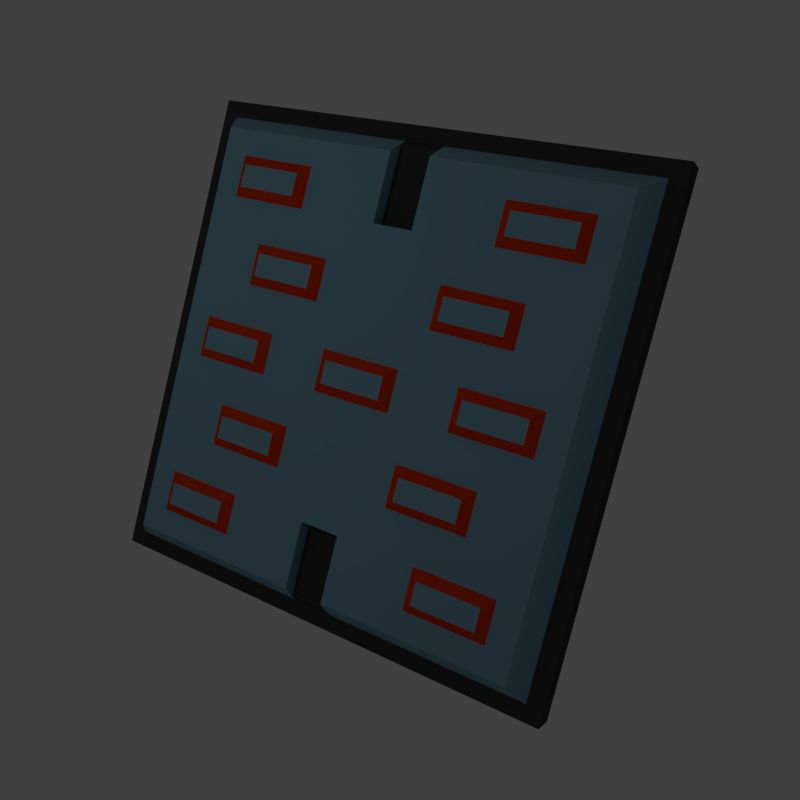 # Source: active_plating.blend  (saved by Blender 2.79.0; exported with 4.5.12 LTS)
import bpy
from mathutils import Matrix  # noqa: F401  (used for matrix-valued properties, if any)

bpy.ops.wm.read_factory_settings(use_empty=True)
scene = bpy.context.scene
scene.name = 'Scene'

# ---- collections
col_collection_1 = bpy.data.collections.new('Collection 1'); scene.collection.children.link(col_collection_1)

# ---- materials (node trees are filled in below, after node groups)
mat_diffuse_blue = bpy.data.materials.new('diffuse blue')
mat_diffuse_blue.alpha_threshold = 0.0
mat_diffuse_blue.use_transparent_shadow = False
mat_diffuse_blue.diffuse_color = (0.2, 0.4, 0.5, 1.0)
mat_diffuse_blue.roughness = 0.5
mat_diffuse_blue.specular_intensity = 0.75
mat_dark = bpy.data.materials.new('dark')
mat_dark.alpha_threshold = 0.0
mat_dark.use_transparent_shadow = False
mat_dark.diffuse_color = (0.05, 0.05, 0.05, 1.0)
mat_dark.roughness = 0.5
mat_dark.specular_intensity = 0.75
mat_glow = bpy.data.materials.new('glow')
mat_glow.alpha_threshold = 0.0
mat_glow.use_transparent_shadow = False
mat_glow.diffuse_color = (0.75, 0.04525, 0.0, 1.0)
mat_glow.roughness = 0.5
mat_glow.specular_intensity = 0.0

# ---- material node trees

# ---- world
world_world = bpy.data.worlds.new('World'); scene.world = world_world
world_world.color = (0.05088, 0.05088, 0.05088)
world_world.use_sun_shadow = False
world_world.sun_shadow_jitter_overblur = 0.0
world_world.cycles.sampling_method = 'NONE'
world_world.cycles.sample_map_resolution = 256

# ---- cameras
cam_camera = bpy.data.cameras.new('Camera')
cam_camera.clip_end = 100.0
cam_camera.lens = 35.0
cam_camera.sensor_width = 32.0
cam_camera.sensor_height = 18.0
cam_camera.ortho_scale = 7.314
cam_camera.dof.focus_distance = 0.0
cam_camera.dof.aperture_fstop = 128.0

# ---- lights
light_spot = bpy.data.lights.new('Spot', 'POINT')
light_spot.transmission_factor = 0.0
light_spot.cutoff_distance = 30.0
light_spot.energy = 100.0
light_spot.shadow_buffer_clip_start = 1.001
light_spot.shadow_soft_size = 1.0
light_spot.shadow_maximum_resolution = 0.006
light_spot.use_absolute_resolution = True
light_spot.cycles.use_multiple_importance_sampling = False

# ---- meshes
me_cube_001 = bpy.data.meshes.new('Cube.001')
me_cube_001.from_pydata([(-3.0, 0.15, 3.0), (-3.0, 0.15, -3.0), (3.0, 0.15, 3.0), (3.0, 0.15, -3.0), (-3.212, -0.15, -3.212), (-3.212, -0.15, 3.212), (-3.212, 0.15, 3.212), (-3.212, 0.15, -3.212), (3.212, 0.15, 3.212), (3.212, 0.15, -3.212), (3.212, -0.15, 3.212), (3.212, -0.15, -3.212), (-2.8, 0.45, 2.8), (-2.8, 0.45, -2.8), (2.8, 0.45, 2.8), (2.8, 0.45, -2.8), (-2.8, 0.45, 2.455), (-2.8, 0.45, 1.909), (-2.8, 0.45, 1.364), (-2.8, 0.45, 0.8182), (-2.8, 0.45, 0.2727), (-2.8, 0.45, -0.2727), (-2.8, 0.45, -0.8182), (-2.8, 0.45, -1.364), (-2.8, 0.45, -1.909), (-2.8, 0.45, -2.455), (-2.455, 0.45, 2.8), (-1.909, 0.45, 2.8), (-1.364, 0.45, 2.8), (-0.8182, 0.45, 2.8), (-0.2727, 0.25, 2.94), (0.2727, 0.25, 2.94), (0.8182, 0.45, 2.8), (1.364, 0.45, 2.8), (1.909, 0.45, 2.8), (2.455, 0.45, 2.8), (2.8, 0.45, 2.455), (2.8, 0.45, 1.909), (2.8, 0.45, 1.364), (2.8, 0.45, 0.8182), (2.8, 0.45, 0.2727), (2.8, 0.45, -0.2727), (2.8, 0.45, -0.8182), (2.8, 0.45, -1.364), (2.8, 0.45, -1.909), (2.8, 0.45, -2.455), (2.455, 0.45, -2.8), (1.909, 0.45, -2.8), (1.364, 0.45, -2.8), (0.8182, 0.45, -2.8), (0.2727, 0.25, -2.94), (-0.2727, 0.25, -2.94), (-0.8182, 0.45, -2.8), (-1.364, 0.45, -2.8), (-1.909, 0.45, -2.8), (-2.455, 0.45, -2.8), (-2.33, 0.55, -2.33), (-1.909, 0.55, -2.33), (-1.489, 0.55, -2.33), (-0.8182, 0.45, -2.455), (-0.2727, 0.25, -2.455), (0.2727, 0.25, -2.455), (0.8182, 0.45, -2.455), (1.489, 0.55, -2.33), (1.909, 0.55, -2.33), (2.33, 0.55, -2.33), (-2.33, 0.55, -2.034), (-1.909, 0.55, -2.034), (-1.489, 0.55, -2.034), (-0.8182, 0.45, -1.909), (-0.2727, 0.25, -1.909), (0.2727, 0.25, -1.909), (0.8182, 0.45, -1.909), (1.489, 0.55, -2.034), (1.909, 0.55, -2.034), (2.33, 0.55, -2.034), (-2.455, 0.45, -1.364), (-1.784, 0.55, -1.239), (-1.364, 0.55, -1.239), (-0.9432, 0.55, -1.239), (-0.2727, 0.45, -1.364), (0.2727, 0.45, -1.364), (0.9432, 0.55, -1.239), (1.364, 0.55, -1.239), (1.784, 0.55, -1.239), (2.455, 0.45, -1.364), (-2.455, 0.45, -0.8182), (-1.784, 0.55, -0.9432), (-1.364, 0.55, -0.9432), (-0.9432, 0.55, -0.9432), (-0.2727, 0.45, -0.8182), (0.2727, 0.45, -0.8182), (0.9432, 0.55, -0.9432), (1.364, 0.55, -0.9432), (1.784, 0.55, -0.9432), (2.455, 0.45, -0.8182), (-2.33, 0.55, -0.1477), (-1.909, 0.55, -0.1477), (-1.489, 0.55, -0.1477), (-0.8182, 0.45, -0.2727), (-0.2727, 0.55, -0.1477), (0.2727, 0.55, -0.1477), (0.8182, 0.45, -0.2727), (1.489, 0.55, -0.1477), (1.909, 0.55, -0.1477), (2.33, 0.55, -0.1477), (-2.33, 0.55, 0.1477), (-1.909, 0.55, 0.1477), (-1.489, 0.55, 0.1477), (-0.8182, 0.45, 0.2727), (-0.2727, 0.55, 0.1477), (0.2727, 0.55, 0.1477), (0.8182, 0.45, 0.2727), (1.489, 0.55, 0.1477), (1.909, 0.55, 0.1477), (2.33, 0.55, 0.1477), (-2.455, 0.45, 0.8182), (-1.784, 0.55, 0.9432), (-1.364, 0.55, 0.9432), (-0.9432, 0.55, 0.9432), (-0.2727, 0.45, 0.8182), (0.2727, 0.45, 0.8182), (0.9432, 0.55, 0.9432), (1.364, 0.55, 0.9432), (1.784, 0.55, 0.9432), (2.455, 0.45, 0.8182), (-2.455, 0.45, 1.364), (-1.784, 0.55, 1.239), (-1.364, 0.55, 1.239), (-0.9432, 0.55, 1.239), (-0.2727, 0.45, 1.364), (0.2727, 0.45, 1.364), (0.9432, 0.55, 1.239), (1.364, 0.55, 1.239), (1.784, 0.55, 1.239), (2.455, 0.45, 1.364), (-2.33, 0.55, 2.034), (-1.909, 0.55, 2.034), (-1.489, 0.55, 2.034), (-0.8182, 0.45, 1.909), (-0.2727, 0.25, 1.909), (0.2727, 0.25, 1.909), (0.8182, 0.45, 1.909), (1.489, 0.55, 2.034), (1.909, 0.55, 2.034), (2.33, 0.55, 2.034), (-2.33, 0.55, 2.33), (-1.909, 0.55, 2.33), (-1.489, 0.55, 2.33), (-0.8182, 0.45, 2.455), (-0.2727, 0.25, 2.455), (0.2727, 0.25, 2.455), (0.8182, 0.45, 2.455), (1.489, 0.55, 2.33), (1.909, 0.55, 2.33), (2.33, 0.55, 2.33), (-2.455, 0.45, -2.455), (-1.909, 0.45, -2.455), (-1.364, 0.45, -2.455), (1.364, 0.45, -2.455), (1.909, 0.45, -2.455), (2.455, 0.45, -2.455), (-2.455, 0.45, -1.909), (-1.909, 0.45, -1.909), (-1.364, 0.45, -1.909), (1.364, 0.45, -1.909), (1.909, 0.45, -1.909), (2.455, 0.45, -1.909), (-1.909, 0.45, -1.364), (-1.364, 0.45, -1.364), (-0.8182, 0.45, -1.364), (0.8182, 0.45, -1.364), (1.364, 0.45, -1.364), (1.909, 0.45, -1.364), (-1.909, 0.45, -0.8182), (-1.364, 0.45, -0.8182), (-0.8182, 0.45, -0.8182), (0.8182, 0.45, -0.8182), (1.364, 0.45, -0.8182), (1.909, 0.45, -0.8182), (-2.455, 0.45, -0.2727), (-1.909, 0.45, -0.2727), (-1.364, 0.45, -0.2727), (1.364, 0.45, -0.2727), (1.909, 0.45, -0.2727), (2.455, 0.45, -0.2727), (-2.455, 0.45, 0.2727), (-1.909, 0.45, 0.2727), (-1.364, 0.45, 0.2727), (1.364, 0.45, 0.2727), (1.909, 0.45, 0.2727), (2.455, 0.45, 0.2727), (-1.909, 0.45, 0.8182), (-1.364, 0.45, 0.8182), (-0.8182, 0.45, 0.8182), (0.8182, 0.45, 0.8182), (1.364, 0.45, 0.8182), (1.909, 0.45, 0.8182), (-1.909, 0.45, 1.364), (-1.364, 0.45, 1.364), (-0.8182, 0.45, 1.364), (0.8182, 0.45, 1.364), (1.364, 0.45, 1.364), (1.909, 0.45, 1.364), (-2.455, 0.45, 1.909), (-1.909, 0.45, 1.909), (-1.364, 0.45, 1.909), (1.364, 0.45, 1.909), (1.909, 0.45, 1.909), (2.455, 0.45, 1.909), (-2.455, 0.45, 2.455), (-1.909, 0.45, 2.455), (-1.364, 0.45, 2.455), (1.364, 0.45, 2.455), (1.909, 0.45, 2.455), (2.455, 0.45, 2.455), (-0.4205, 0.55, -0.1477), (0.4205, 0.55, -0.1477), (-0.4205, 0.55, 0.1477), (0.4205, 0.55, 0.1477), (-0.5455, 0.45, -0.2727), (-0.2727, 0.45, -0.2727), (0.2727, 0.45, -0.2727), (-0.5455, 0.45, 0.2727), (-0.2727, 0.45, 0.2727), (0.2727, 0.45, 0.2727), (0.5455, 0.45, -0.2727), (0.5455, 0.45, 0.2727), (-0.2727, 0.45, 2.8), (0.2727, 0.45, 2.8), (0.2727, 0.45, -2.8), (-0.2727, 0.45, -2.8), (-0.2727, 0.45, -2.455), (0.2727, 0.45, -2.455), (-0.2727, 0.45, -1.909), (0.2727, 0.45, -1.909), (-0.2727, 0.45, 1.909), (0.2727, 0.45, 1.909), (-0.2727, 0.45, 2.455), (0.2727, 0.45, 2.455), (-0.2727, 0.15, 3.0), (0.2727, 0.15, 3.0), (0.2727, 0.15, -3.0), (-0.2727, 0.15, -3.0)], [], [(1, 243, 242, 3, 9, 7), (5, 4, 11, 10), (3, 2, 8, 9), (2, 3, 15, 45, 44, 43, 42, 41, 40, 39, 38, 37, 36, 14), (5, 6, 7, 4), (8, 10, 11, 9), (4, 7, 9, 11), (10, 8, 6, 5), (2, 241, 240, 0, 6, 8), (0, 1, 7, 6), (215, 35, 14, 36), (51, 243, 1, 13, 55, 54, 53, 52), (31, 241, 2, 14, 35, 34, 33, 32), (1, 0, 12, 16, 17, 18, 19, 20, 21, 22, 23, 24, 25, 13), (46, 161, 45, 15), (161, 167, 44, 45), (167, 85, 43, 44), (85, 95, 42, 43), (95, 185, 41, 42), (185, 191, 40, 41), (191, 125, 39, 40), (125, 135, 38, 39), (135, 209, 37, 38), (209, 215, 36, 37), (13, 25, 156, 55), (55, 156, 157, 54), (54, 157, 158, 53), (53, 158, 59, 52), (51, 60, 61, 50), (49, 62, 159, 48), (48, 159, 160, 47), (47, 160, 161, 46), (25, 24, 162, 156), (56, 66, 67, 57), (57, 67, 68, 58), (158, 164, 69, 59), (60, 70, 71, 61), (62, 72, 165, 159), (63, 73, 74, 64), (64, 74, 75, 65), (24, 23, 76, 162), (162, 76, 168, 163), (163, 168, 169, 164), (164, 169, 170, 69), (151, 31, 229, 239), (140, 141, 237, 236), (72, 171, 172, 165), (165, 172, 173, 166), (166, 173, 85, 167), (23, 22, 86, 76), (76, 86, 174, 168), (77, 87, 88, 78), (78, 88, 89, 79), (170, 176, 90, 80), (80, 90, 91, 81), (81, 91, 177, 171), (82, 92, 93, 83), (83, 93, 94, 84), (173, 179, 95, 85), (22, 21, 180, 86), (86, 180, 181, 174), (174, 181, 182, 175), (175, 182, 99, 176), (176, 99, 220, 221, 90), (90, 221, 222, 91), (91, 222, 226, 102, 177), (177, 102, 183, 178), (178, 183, 184, 179), (179, 184, 185, 95), (21, 20, 186, 180), (96, 106, 107, 97), (97, 107, 108, 98), (182, 188, 109, 99), (216, 218, 110, 100), (100, 110, 111, 101), (226, 227, 112, 102), (102, 112, 189, 183), (103, 113, 114, 104), (104, 114, 115, 105), (20, 19, 116, 186), (186, 116, 192, 187), (187, 192, 193, 188), (188, 193, 194, 109), (109, 194, 120, 224, 223), (224, 120, 121, 225), (225, 121, 195, 112, 227), (112, 195, 196, 189), (189, 196, 197, 190), (190, 197, 125, 191), (19, 18, 126, 116), (116, 126, 198, 192), (117, 127, 128, 118), (118, 128, 129, 119), (194, 200, 130, 120), (120, 130, 131, 121), (121, 131, 201, 195), (122, 132, 133, 123), (123, 133, 134, 124), (197, 203, 135, 125), (18, 17, 204, 126), (126, 204, 205, 198), (198, 205, 206, 199), (199, 206, 139, 200), (30, 150, 238, 228), (201, 142, 207, 202), (202, 207, 208, 203), (203, 208, 209, 135), (17, 16, 210, 204), (136, 146, 147, 137), (137, 147, 148, 138), (206, 212, 149, 139), (140, 150, 151, 141), (142, 152, 213, 207), (143, 153, 154, 144), (144, 154, 155, 145), (16, 12, 26, 210), (210, 26, 27, 211), (211, 27, 28, 212), (212, 28, 29, 149), (150, 30, 31, 151), (50, 61, 233, 230), (152, 32, 33, 213), (213, 33, 34, 214), (214, 34, 35, 215), (56, 57, 157, 156), (57, 58, 158, 157), (63, 64, 160, 159), (64, 65, 161, 160), (67, 66, 162, 163), (68, 67, 163, 164), (74, 73, 165, 166), (75, 74, 166, 167), (77, 78, 169, 168), (78, 79, 170, 169), (82, 83, 172, 171), (83, 84, 173, 172), (88, 87, 174, 175), (89, 88, 175, 176), (93, 92, 177, 178), (94, 93, 178, 179), (96, 97, 181, 180), (97, 98, 182, 181), (103, 104, 184, 183), (104, 105, 185, 184), (107, 106, 186, 187), (108, 107, 187, 188), (114, 113, 189, 190), (115, 114, 190, 191), (117, 118, 193, 192), (118, 119, 194, 193), (122, 123, 196, 195), (123, 124, 197, 196), (128, 127, 198, 199), (129, 128, 199, 200), (133, 132, 201, 202), (134, 133, 202, 203), (136, 137, 205, 204), (137, 138, 206, 205), (143, 144, 208, 207), (144, 145, 209, 208), (147, 146, 210, 211), (148, 147, 211, 212), (154, 153, 213, 214), (155, 154, 214, 215), (66, 56, 156, 162), (58, 68, 164, 158), (73, 63, 159, 165), (65, 75, 167, 161), (87, 77, 168, 174), (79, 89, 176, 170), (92, 82, 171, 177), (84, 94, 179, 173), (106, 96, 180, 186), (98, 108, 188, 182), (113, 103, 183, 189), (105, 115, 191, 185), (127, 117, 192, 198), (119, 129, 200, 194), (132, 122, 195, 201), (124, 134, 203, 197), (146, 136, 204, 210), (138, 148, 212, 206), (153, 143, 207, 213), (145, 155, 215, 209), (101, 111, 219, 217), (99, 109, 223, 220), (216, 100, 221, 220), (100, 101, 222, 221), (110, 218, 223, 224), (111, 110, 224, 225), (101, 217, 226, 222), (219, 111, 225, 227), (217, 219, 227, 226), (218, 216, 220, 223), (150, 140, 236, 238), (70, 60, 232, 234), (71, 70, 234, 235), (141, 151, 239, 237), (61, 71, 235, 233), (60, 51, 231, 232), (29, 30, 228), (51, 52, 231), (52, 59, 232, 231), (230, 233, 62, 49), (59, 69, 234, 232), (233, 235, 72, 62), (69, 170, 80, 234), (234, 80, 81, 235), (235, 81, 171, 72), (200, 139, 236, 130), (130, 236, 237, 131), (131, 237, 142, 201), (139, 149, 238, 236), (237, 239, 152, 142), (149, 29, 228, 238), (239, 229, 32, 152), (31, 32, 229), (49, 50, 230), (240, 241, 31, 30), (0, 240, 30, 29, 28, 27, 26, 12), (242, 243, 51, 50), (3, 242, 50, 49, 48, 47, 46, 15)])
me_cube_001.polygons.foreach_set('use_smooth', [0, 0, 0, 0, 0, 0, 0, 0, 0, 0, 0, 1, 1, 0, 0, 0, 0, 0, 0, 0, 0, 0, 0, 0, 0, 0, 0, 0, 0, 0, 0, 0, 0, 0, 0, 0, 0, 0, 0, 0, 0, 0, 0, 0, 0, 0, 0, 0, 0, 0, 0, 0, 0, 0, 0, 0, 0, 0, 0, 0, 0, 0, 0, 0, 0, 0, 0, 0, 0, 0, 0, 0, 0, 0, 0, 0, 0, 0, 0, 0, 0, 0, 0, 0, 0, 0, 0, 0, 0, 0, 0, 0, 0, 0, 0, 0, 0, 0, 0, 0, 0, 0, 0, 0, 0, 0, 0, 0, 0, 0, 0, 0, 0, 0, 0, 0, 0, 0, 0, 0, 0, 0, 0, 0, 0, 0, 0, 0, 0, 0, 0, 0, 0, 0, 0, 0, 0, 0, 0, 0, 0, 0, 0, 0, 0, 0, 0, 0, 0, 0, 0, 0, 0, 0, 0, 0, 0, 0, 0, 0, 0, 0, 0, 0, 0, 0, 0, 0, 0, 0, 0, 0, 0, 0, 0, 0, 0, 0, 0, 0, 0, 0, 0, 0, 0, 0, 0, 0, 0, 0, 0, 0, 0, 0, 0, 0, 0, 0, 0, 0, 1, 1, 0, 0, 0, 0, 0, 0, 0, 0, 0, 0, 0, 0, 0, 0, 1, 1, 0, 1, 0, 1])
me_cube_001.polygons.foreach_set('material_index', [1, 1, 1, 0, 1, 1, 1, 1, 1, 1, 0, 0, 0, 0, 0, 0, 0, 0, 0, 0, 0, 0, 0, 0, 0, 0, 0, 0, 1, 0, 0, 0, 0, 0, 0, 0, 1, 0, 0, 0, 0, 0, 0, 0, 0, 0, 0, 0, 0, 0, 0, 0, 0, 0, 0, 0, 0, 0, 0, 0, 0, 0, 0, 0, 0, 0, 0, 0, 0, 0, 0, 0, 0, 0, 0, 0, 0, 0, 0, 0, 0, 0, 0, 0, 0, 0, 0, 0, 0, 0, 0, 0, 0, 0, 0, 0, 0, 0, 0, 0, 0, 0, 0, 0, 0, 0, 0, 0, 0, 0, 0, 1, 0, 0, 0, 0, 0, 0, 0, 1, 0, 0, 0, 0, 2, 2, 2, 2, 2, 2, 2, 2, 2, 2, 2, 2, 2, 2, 2, 2, 2, 2, 2, 2, 2, 2, 2, 2, 2, 2, 2, 2, 2, 2, 2, 2, 2, 2, 2, 2, 2, 2, 2, 2, 2, 2, 2, 2, 2, 2, 2, 2, 2, 2, 2, 2, 2, 2, 2, 2, 2, 2, 2, 2, 0, 0, 2, 2, 2, 2, 2, 2, 2, 2, 0, 0, 0, 0, 0, 0, 0, 0, 0, 0, 0, 0, 0, 0, 0, 0, 0, 0, 0, 0, 0, 0, 0, 0, 1, 0, 1, 0])
_k = set([(0, 1), (0, 12), (0, 240), (1, 13), (1, 243), (2, 3), (2, 14), (2, 241), (3, 15), (3, 242), (4, 5), (4, 7), (4, 11), (5, 6), (5, 10), (6, 7), (6, 8), (7, 9), (8, 9), (8, 10), (9, 11), (10, 11), (12, 16), (12, 26), (13, 25), (13, 55), (14, 35), (14, 36), (15, 45), (15, 46), (16, 17), (17, 18), (18, 19), (19, 20), (20, 21), (21, 22), (22, 23), (23, 24), (24, 25), (26, 27), (27, 28), (28, 29), (29, 228), (30, 31), (30, 150), (30, 228), (31, 151), (31, 229), (32, 33), (32, 229), (33, 34), (34, 35), (36, 37), (37, 38), (38, 39), (39, 40), (40, 41), (41, 42), (42, 43), (43, 44), (44, 45), (46, 47), (47, 48), (48, 49), (49, 230), (50, 51), (50, 61), (50, 230), (51, 60), (51, 231), (52, 53), (52, 231), (53, 54), (54, 55), (60, 70), (61, 71), (70, 71), (70, 234), (71, 235), (140, 141), (140, 150), (140, 236), (141, 151), (141, 237), (228, 238), (229, 239), (230, 233), (231, 232), (232, 234), (233, 235), (234, 235), (236, 237), (236, 238), (237, 239), (240, 241), (242, 243)])
me_cube_001.attributes.new('sharp_edge', 'BOOLEAN', 'EDGE').data.foreach_set('value', [ (min(e.vertices), max(e.vertices)) in _k for e in me_cube_001.edges])
me_cube_001.materials.append(mat_diffuse_blue)
me_cube_001.materials.append(mat_dark)
me_cube_001.materials.append(mat_glow)
me_cube_001.use_remesh_preserve_volume = False
me_cube_001.use_remesh_preserve_attributes = False
me_cube_001.use_mirror_vertex_groups = False
me_cube_001.update()

# ---- objects
ob_cube = bpy.data.objects.new('Cube', me_cube_001)
ob_camera = bpy.data.objects.new('Camera', cam_camera)
ob_lamp_001 = bpy.data.objects.new('Lamp.001', light_spot)

# ---- transforms, parenting, visibility, modifiers, constraints
ob_cube.location = (-0.1, 0.1, 0.6)
ob_cube.rotation_euler = (2.705, 0.03491, 0.2618)
ob_cube.lineart.crease_threshold = 0.0
ob_camera.location = (7.481, -6.508, 5.344)
ob_camera.rotation_euler = (1.109, 0.01082, 0.8149)
ob_camera.lock_rotations_4d = False
ob_camera.empty_display_type = 'ARROWS'
ob_camera.color = (0.0, 0.0, 0.0, 0.0)
ob_camera.display_type = 'WIRE'
ob_camera.lineart.crease_threshold = 0.0
ob_lamp_001.location = (-0.1098, -7.111, 5.904)
ob_lamp_001.rotation_euler = (0.6503, 0.05522, 1.866)
ob_lamp_001.lock_rotations_4d = False
ob_lamp_001.empty_display_type = 'ARROWS'
ob_lamp_001.color = (0.0, 0.0, 0.0, 0.0)
ob_lamp_001.lineart.crease_threshold = 0.0

# ---- collection membership
col_collection_1.objects.link(ob_cube)
col_collection_1.objects.link(ob_camera)
col_collection_1.objects.link(ob_lamp_001)

# ---- scene / render settings (as saved in the file)
scene.camera = ob_camera
scene.frame_start = 1; scene.frame_end = 250; scene.frame_set(1)
scene.render.engine = 'BLENDER_EEVEE_NEXT'
scene.render.resolution_x = 256
scene.render.resolution_y = 256
scene.render.resolution_percentage = 50
scene.render.dither_intensity = 0.0
scene.render.film_transparent = True
scene.cycles.use_denoising = False
scene.cycles.samples = 10
scene.cycles.sampling_pattern = 'TABULATED_SOBOL'
scene.cycles.light_sampling_threshold = 0.0
scene.cycles.use_adaptive_sampling = False
scene.cycles.use_light_tree = False
scene.cycles.blur_glossy = 0.0
scene.cycles.pixel_filter_type = 'GAUSSIAN'
scene.cycles.sample_clamp_indirect = 0.0
scene.view_settings.view_transform = 'Standard'
bpy.context.view_layer.update()
